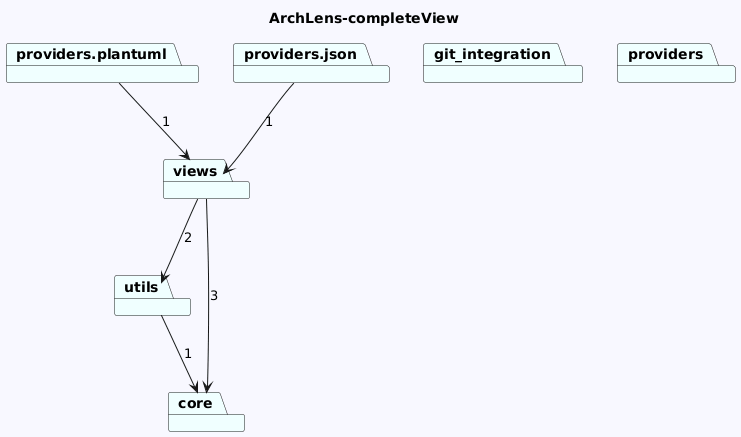

The diagram above was rendered by PlantUML. Its source (embedded in the PNG):
@startuml
skinparam backgroundColor GhostWhite
title ArchLens-completeView
package "providers.plantuml" #Azure
package "views" #Azure
package "git_integration" #Azure
package "providers.json" #Azure
package "utils" #Azure
package "core" #Azure
package "providers" #Azure
"providers.plantuml"-->"views"  : 1
"views"-->"utils"  : 2
"views"-->"core"  : 3

"providers.json"-->"views"  : 1
"utils"-->"core"  : 1
@enduml